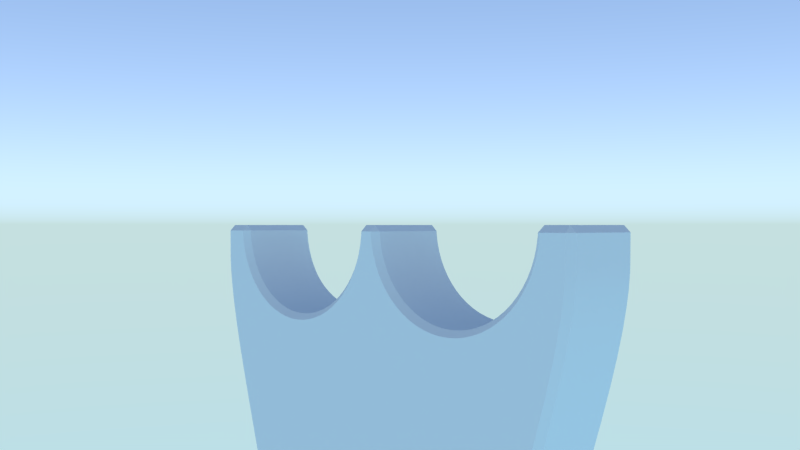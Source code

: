 # Source: pylon.blend  (saved by Blender 2.75.1; exported with 4.5.12 LTS)
import bpy
from mathutils import Matrix  # noqa: F401  (used for matrix-valued properties, if any)

bpy.ops.wm.read_factory_settings(use_empty=True)
scene = bpy.context.scene
scene.name = 'Scene'

# ---- collections
col_collection_1 = bpy.data.collections.new('Collection 1'); scene.collection.children.link(col_collection_1)
col_collection_10 = bpy.data.collections.new('Collection 10'); scene.collection.children.link(col_collection_10)
col_collection_10.hide_render = True
col_collection_10.hide_viewport = True

# ---- materials (node trees are filled in below, after node groups)
mat_hyperloop = bpy.data.materials.new('hyperloop')

# ---- material node trees

# ---- world
world_world = bpy.data.worlds.new('World'); scene.world = world_world
world_world.use_nodes = True; world_world.node_tree.nodes.clear()
_N = world_world.node_tree.nodes; _L = world_world.node_tree.links
n0 = _N.new('ShaderNodeOutputWorld'); n0.name = 'World Output'; n0.location = (300, 300)
n1 = _N.new('ShaderNodeBackground'); n1.name = 'Background'; n1.location = (10, 300)
n1.inputs[1].default_value = 4.0
n2 = _N.new('ShaderNodeTexSky'); n2.name = 'Sky Texture'; n2.location = (-190, 300)
n2.sky_type = 'HOSEK_WILKIE'
n2.sun_elevation = 1.571
_L.new(n1.outputs[0], n0.inputs[0])
_L.new(n2.outputs[0], n1.inputs[0])
n0.is_active_output = True
world_world.color = (0.05088, 0.05088, 0.05088)
world_world.use_sun_shadow = False
world_world.sun_shadow_jitter_overblur = 0.0
world_world.cycles.sampling_method = 'MANUAL'
world_world.cycles.sample_map_resolution = 256
world_world.light_settings.distance = 5.0

# ---- cameras
cam_camera = bpy.data.cameras.new('camera')
cam_camera.passepartout_alpha = 0.2
cam_camera.clip_start = 10.0
cam_camera.clip_end = 1e+04
cam_camera.lens = 35.0
cam_camera.sensor_width = 32.0
cam_camera.sensor_height = 18.0
cam_camera.show_limits = True
cam_camera.show_name = True
cam_camera.dof.use_dof = True
cam_camera.dof.focus_distance = 0.0
cam_camera.dof.aperture_fstop = 0.875

# ---- meshes
me_pylon_001 = bpy.data.meshes.new('pylon.001')
me_pylon_001.from_pydata([(-1.738, -1.192e-07, -9.992), (-2.589, -1.192e-07, -5.131), (-3.336, -2.384e-07, -2.742), (-3.785, -2.384e-07, -0.6563), (-3.2, -2.384e-07, -6.929e-07), (-0.2, 5.215e-08, -2.459e-07), (-3.793, -2.384e-07, -6.929e-07), (0.0, 5.96e-08, -1.639e-07), (-1.738, -1.192e-07, -23.5), (2.235e-08, -5.96e-08, -23.51), (-3.149, -1.921e-07, -0.3882), (-2.999, -1.49e-07, -0.75), (-2.761, -1.12e-07, -1.061), (-2.45, -8.356e-08, -1.299), (-2.088, -6.57e-08, -1.449), (-1.7, -5.96e-08, -1.5), (-1.312, -6.57e-08, -1.449), (-0.95, -8.356e-08, -1.299), (-0.6393, -1.12e-07, -1.061), (-0.401, -1.49e-07, -0.75), (-0.2511, -1.921e-07, -0.3882), (-0.2, -2.384e-07, 2.384e-07)], [], [(2, 3, 6, 4, 10, 11, 12, 13, 14, 15, 16, 17, 18, 19, 20, 21, 5, 7, 9, 8, 0, 1)])
me_pylon_001.materials.append(None)
me_pylon_001.use_remesh_preserve_volume = False
me_pylon_001.use_remesh_preserve_attributes = False
me_pylon_001.use_mirror_vertex_groups = False
me_pylon_001.update()
me_pylon = bpy.data.meshes.new('pylon')
me_pylon.from_pydata([(-1.738, -1.192e-07, -9.992), (-1.77, -1.192e-07, -9.29), (-1.814, -1.192e-07, -8.672), (-1.869, -1.192e-07, -8.119), (-1.934, -1.192e-07, -7.611), (-2.011, -1.192e-07, -7.131), (-2.25, -1.192e-07, -6.177), (-2.41, -1.192e-07, -5.671), (-2.589, -1.192e-07, -5.131), (-2.781, -2.384e-07, -4.549), (-2.977, -2.384e-07, -3.926), (-3.166, -2.384e-07, -3.308), (-3.336, -2.384e-07, -2.742), (-3.592, -2.384e-07, -1.805), (-3.674, -2.384e-07, -1.436), (-3.731, -2.384e-07, -1.125), (-3.767, -2.384e-07, -0.8672), (-3.785, -2.384e-07, -0.6563), (-3.789, -2.384e-07, -0.4863), (-2.115, -1.192e-07, -6.659), (-3.48, -2.384e-07, -2.238), (-3.2, -2.384e-07, -6.929e-07), (-3.193, -2.384e-07, -0.147), (-3.171, -2.384e-07, -0.2926), (-3.135, -2.384e-07, -0.4354), (-3.086, -2.384e-07, -0.574), (-3.023, -2.384e-07, -0.7071), (-2.947, -1.192e-07, -0.8334), (-2.86, -1.192e-07, -0.9516), (-2.761, -1.192e-07, -1.061), (-2.652, -1.192e-07, -1.16), (-2.533, -1.192e-07, -1.247), (-2.407, -1.192e-07, -1.323), (-2.274, -1.192e-07, -1.386), (-2.135, -1.192e-07, -1.435), (-1.993, 0.0, -1.471), (-1.847, 0.0, -1.493), (-1.7, 0.0, -1.5), (-1.553, 0.0, -1.493), (-1.407, 0.0, -1.471), (-1.265, 0.0, -1.435), (-1.126, 5.96e-08, -1.386), (-0.9929, 5.96e-08, -1.323), (-0.8666, 5.96e-08, -1.247), (-0.7484, 8.941e-08, -1.16), (-0.6393, 8.941e-08, -1.061), (-0.5405, 8.941e-08, -0.9516), (-0.4528, 8.941e-08, -0.8334), (-0.3771, 1.043e-07, -0.7071), (-0.3142, 1.043e-07, -0.574), (-0.2646, 1.043e-07, -0.4354), (-0.2288, 5.215e-08, -0.2926), (-0.2072, 5.215e-08, -0.147), (-0.2, 5.215e-08, -2.459e-07), (-3.793, -2.384e-07, -6.929e-07), (0.0, 5.96e-08, -1.639e-07), (-1.738, -1.192e-07, -23.5), (2.235e-08, -5.96e-08, -23.51)], [], [(1, 2, 3, 4, 5, 19, 6, 7, 8, 9, 10, 11, 12, 20, 13, 14, 15, 16, 17, 18, 54, 21, 22, 23, 24, 25, 26, 27, 28, 29, 30, 31, 32, 33, 34, 35, 36, 37, 38, 39, 40, 41, 42, 43, 44, 45, 46, 47, 48, 49, 50, 51, 52, 53, 55, 57, 56, 0)])
me_pylon.polygons.foreach_set('use_smooth', [True] * 1)
me_pylon.materials.append(None)
me_pylon.use_remesh_preserve_volume = False
me_pylon.use_remesh_preserve_attributes = False
me_pylon.use_mirror_vertex_groups = False
me_pylon.update()

# ---- objects
ob_pylon_001 = bpy.data.objects.new('pylon.001', me_pylon_001)
ob_pylon = bpy.data.objects.new('pylon', me_pylon)
ob_camera_point_at = bpy.data.objects.new('camera point at', None)
ob_camera_focus_at = bpy.data.objects.new('camera focus at', None)
ob_camera = bpy.data.objects.new('camera', cam_camera)

# ---- transforms, parenting, visibility, modifiers, constraints
ob_pylon_001.location = (0.0, 0.0, 0.0)
ob_pylon_001.hide_render = True
ob_pylon_001.lineart.crease_threshold = 0.0
ob_pylon_001.material_slots[0].link = 'OBJECT'; ob_pylon_001.material_slots[0].material = mat_hyperloop
_m = ob_pylon_001.modifiers.new('Mirror', 'MIRROR')
_m = ob_pylon_001.modifiers.new('Solidify', 'SOLIDIFY')
_m.thickness = 1.5
_m.offset = 0.0
_m.nonmanifold_thickness_mode = 'FIXED'
_m.nonmanifold_merge_threshold = 0.0003
_m = ob_pylon_001.modifiers.new('EdgeSplit', 'EDGE_SPLIT')
ob_pylon.location = (0.0, 0.0, 0.0)
ob_pylon.lineart.crease_threshold = 0.0
ob_pylon.material_slots[0].link = 'OBJECT'; ob_pylon.material_slots[0].material = mat_hyperloop
_m = ob_pylon.modifiers.new('Mirror', 'MIRROR')
_m = ob_pylon.modifiers.new('Solidify', 'SOLIDIFY')
_m.thickness = 1.5
_m.offset = 0.0
_m.nonmanifold_thickness_mode = 'FIXED'
_m.nonmanifold_merge_threshold = 0.0003
_m = ob_pylon.modifiers.new('Bevel', 'BEVEL')
_m.spread = 0.0
_m = ob_pylon.modifiers.new('EdgeSplit', 'EDGE_SPLIT')
ob_camera_point_at.location = (0.0, 0.0, 0.0)
ob_camera_point_at.empty_display_type = 'SPHERE'
ob_camera_point_at.empty_image_offset = (0.0, 0.0)
ob_camera_point_at.lineart.crease_threshold = 0.0
ob_camera_focus_at.parent = ob_camera_point_at
ob_camera_focus_at.matrix_parent_inverse = Matrix(((1.0, 0.0, 0.0, 0.0), (0.0, 1.0, 0.0, 0.0), (0.0, 0.0, 1.0, -1.0), (0.0, 0.0, 0.0, 1.0)))
ob_camera_focus_at.location = (0.0, 0.0, 1.0)
ob_camera_focus_at.empty_display_type = 'CUBE'
ob_camera_focus_at.empty_image_offset = (0.0, 0.0)
ob_camera_focus_at.lineart.crease_threshold = 0.0
ob_camera.location = (10.0, -10.0, 0.0)
ob_camera.rotation_euler = (1.571, -0.0, -0.0)
ob_camera.lineart.crease_threshold = 0.0
_c = ob_camera.constraints.new('TRACK_TO'); _c.name = 'AutoTrack'
_c.target = ob_camera_point_at
cam_camera.dof.focus_object = ob_camera_focus_at

# ---- collection membership
col_collection_1.objects.link(ob_pylon_001)
col_collection_1.objects.link(ob_pylon)
col_collection_10.objects.link(ob_camera_point_at)
col_collection_10.objects.link(ob_camera_focus_at)
col_collection_10.objects.link(ob_camera)

# ---- scene / render settings (as saved in the file)
scene.camera = ob_camera
scene.frame_start = 0; scene.frame_end = 250; scene.frame_set(0)
scene.render.engine = 'CYCLES'
scene.render.resolution_x = 1600
scene.render.resolution_y = 900
scene.render.dither_intensity = 0.0
scene.render.use_motion_blur = True
scene.cycles.use_denoising = False
scene.cycles.samples = 50
scene.cycles.sampling_pattern = 'TABULATED_SOBOL'
scene.cycles.light_sampling_threshold = 0.0
scene.cycles.use_adaptive_sampling = False
scene.cycles.use_light_tree = False
scene.cycles.blur_glossy = 0.0
scene.cycles.pixel_filter_type = 'GAUSSIAN'
scene.cycles.sample_clamp_indirect = 0.0
scene.view_settings.view_transform = 'Standard'
bpy.context.view_layer.update()
